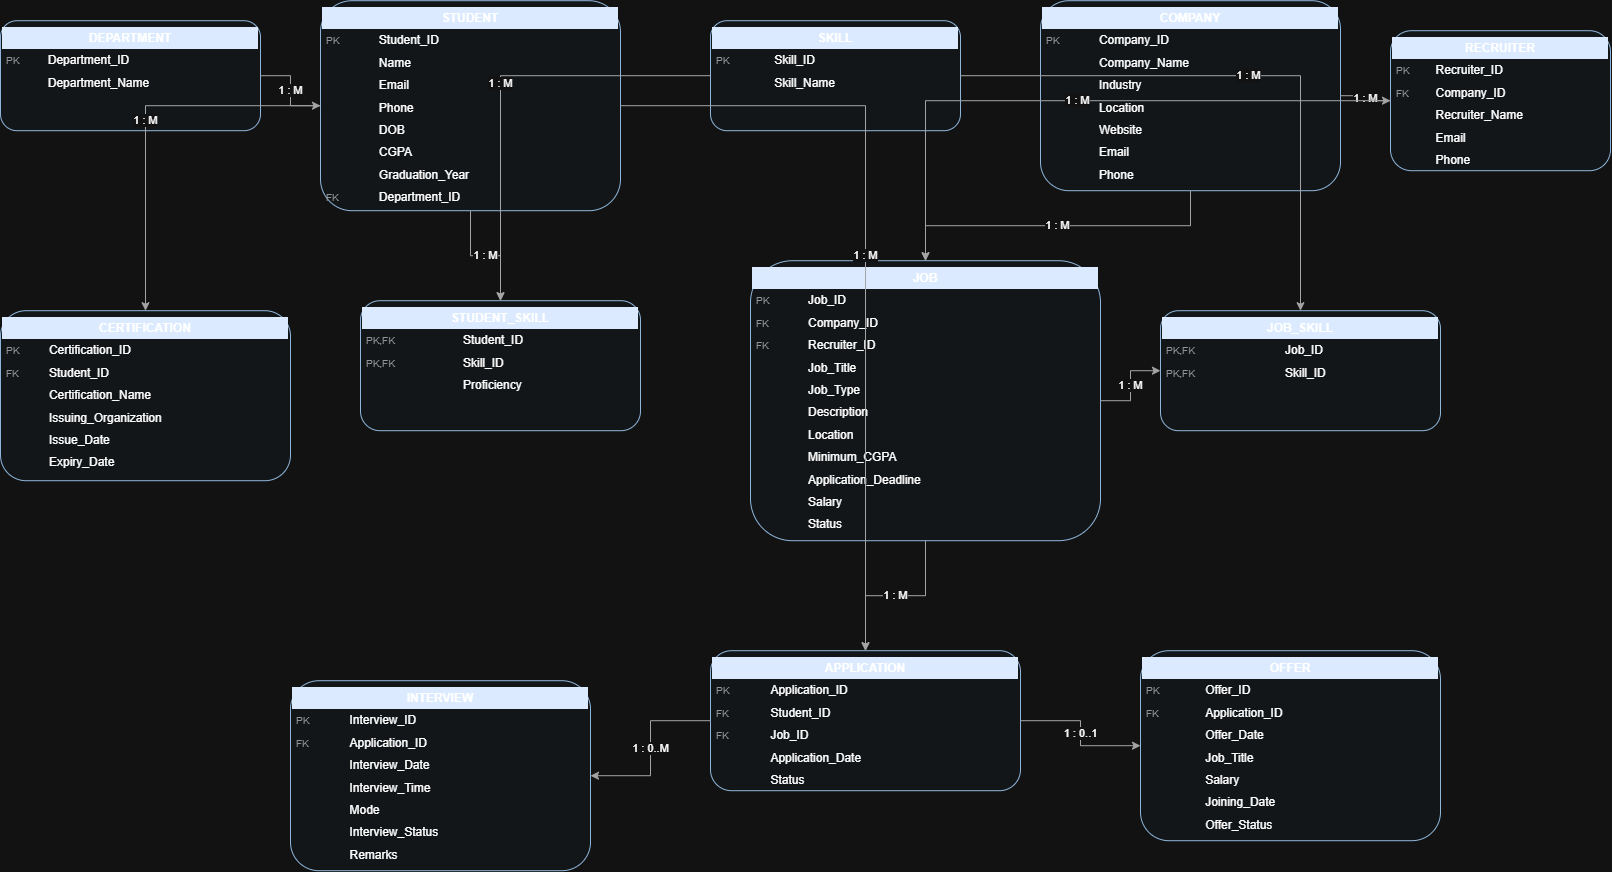

The diagram above was exported from draw.io. Its source (the exported page's mxGraphModel, read from the mxfile embedded in the PNG):
<mxGraphModel dx="1717" dy="937" grid="1" gridSize="10" guides="1" tooltips="1" connect="1" arrows="1" fold="1" page="1" pageScale="1" pageWidth="1700" pageHeight="1250" math="0" shadow="0">
  <root>
    <mxCell id="0" />
    <mxCell id="1" parent="0" />
    <mxCell id="e10" parent="1" style="rounded=1;whiteSpace=wrap;html=1;strokeColor=#1f4e79;fillColor=#f8fbff;align=left;verticalAlign=top;" value="&lt;table border=&quot;0&quot; cellpadding=&quot;4&quot; cellspacing=&quot;0&quot; width=&quot;256&quot;&gt;&lt;tr&gt;&lt;td colspan=&quot;2&quot; bgcolor=&quot;#dbeafe&quot; align=&quot;center&quot;&gt;&lt;b&gt;DEPARTMENT&lt;/b&gt;&lt;/td&gt;&lt;/tr&gt;&lt;tr&gt;&lt;td align=&quot;left&quot;&gt;&lt;font color=&quot;#666666&quot; style=&quot;font-size:10px&quot;&gt;PK&lt;/font&gt;&lt;/td&gt;&lt;td align=&quot;left&quot;&gt;Department_ID&lt;/td&gt;&lt;/tr&gt;&lt;tr&gt;&lt;td&gt;&lt;/td&gt;&lt;td align=&quot;left&quot;&gt;Department_Name&lt;/td&gt;&lt;/tr&gt;&lt;/table&gt;" vertex="1">
      <mxGeometry height="110" width="260" x="50" y="60" as="geometry" />
    </mxCell>
    <mxCell id="e11" parent="1" style="rounded=1;whiteSpace=wrap;html=1;strokeColor=#1f4e79;fillColor=#f8fbff;align=left;verticalAlign=top;" value="&lt;table border=&quot;0&quot; cellpadding=&quot;4&quot; cellspacing=&quot;0&quot; width=&quot;296&quot;&gt;&lt;tr&gt;&lt;td colspan=&quot;2&quot; bgcolor=&quot;#dbeafe&quot; align=&quot;center&quot;&gt;&lt;b&gt;STUDENT&lt;/b&gt;&lt;/td&gt;&lt;/tr&gt;&lt;tr&gt;&lt;td align=&quot;left&quot;&gt;&lt;font color=&quot;#666666&quot; style=&quot;font-size:10px&quot;&gt;PK&lt;/font&gt;&lt;/td&gt;&lt;td align=&quot;left&quot;&gt;Student_ID&lt;/td&gt;&lt;/tr&gt;&lt;tr&gt;&lt;td&gt;&lt;/td&gt;&lt;td align=&quot;left&quot;&gt;Name&lt;/td&gt;&lt;/tr&gt;&lt;tr&gt;&lt;td&gt;&lt;/td&gt;&lt;td align=&quot;left&quot;&gt;Email&lt;/td&gt;&lt;/tr&gt;&lt;tr&gt;&lt;td&gt;&lt;/td&gt;&lt;td align=&quot;left&quot;&gt;Phone&lt;/td&gt;&lt;/tr&gt;&lt;tr&gt;&lt;td&gt;&lt;/td&gt;&lt;td align=&quot;left&quot;&gt;DOB&lt;/td&gt;&lt;/tr&gt;&lt;tr&gt;&lt;td&gt;&lt;/td&gt;&lt;td align=&quot;left&quot;&gt;CGPA&lt;/td&gt;&lt;/tr&gt;&lt;tr&gt;&lt;td&gt;&lt;/td&gt;&lt;td align=&quot;left&quot;&gt;Graduation_Year&lt;/td&gt;&lt;/tr&gt;&lt;tr&gt;&lt;td align=&quot;left&quot;&gt;&lt;font color=&quot;#666666&quot; style=&quot;font-size:10px&quot;&gt;FK&lt;/font&gt;&lt;/td&gt;&lt;td align=&quot;left&quot;&gt;Department_ID&lt;/td&gt;&lt;/tr&gt;&lt;/table&gt;" vertex="1">
      <mxGeometry height="210" width="300" x="370" y="40" as="geometry" />
    </mxCell>
    <mxCell id="e12" parent="1" style="rounded=1;whiteSpace=wrap;html=1;strokeColor=#1f4e79;fillColor=#f8fbff;align=left;verticalAlign=top;" value="&lt;table border=&quot;0&quot; cellpadding=&quot;4&quot; cellspacing=&quot;0&quot; width=&quot;246&quot;&gt;&lt;tr&gt;&lt;td colspan=&quot;2&quot; bgcolor=&quot;#dbeafe&quot; align=&quot;center&quot;&gt;&lt;b&gt;SKILL&lt;/b&gt;&lt;/td&gt;&lt;/tr&gt;&lt;tr&gt;&lt;td align=&quot;left&quot;&gt;&lt;font color=&quot;#666666&quot; style=&quot;font-size:10px&quot;&gt;PK&lt;/font&gt;&lt;/td&gt;&lt;td align=&quot;left&quot;&gt;Skill_ID&lt;/td&gt;&lt;/tr&gt;&lt;tr&gt;&lt;td&gt;&lt;/td&gt;&lt;td align=&quot;left&quot;&gt;Skill_Name&lt;/td&gt;&lt;/tr&gt;&lt;/table&gt;" vertex="1">
      <mxGeometry height="110" width="250" x="760" y="60" as="geometry" />
    </mxCell>
    <mxCell id="e13" parent="1" style="rounded=1;whiteSpace=wrap;html=1;strokeColor=#1f4e79;fillColor=#f8fbff;align=left;verticalAlign=top;" value="&lt;table border=&quot;0&quot; cellpadding=&quot;4&quot; cellspacing=&quot;0&quot; width=&quot;296&quot;&gt;&lt;tr&gt;&lt;td colspan=&quot;2&quot; bgcolor=&quot;#dbeafe&quot; align=&quot;center&quot;&gt;&lt;b&gt;COMPANY&lt;/b&gt;&lt;/td&gt;&lt;/tr&gt;&lt;tr&gt;&lt;td align=&quot;left&quot;&gt;&lt;font color=&quot;#666666&quot; style=&quot;font-size:10px&quot;&gt;PK&lt;/font&gt;&lt;/td&gt;&lt;td align=&quot;left&quot;&gt;Company_ID&lt;/td&gt;&lt;/tr&gt;&lt;tr&gt;&lt;td&gt;&lt;/td&gt;&lt;td align=&quot;left&quot;&gt;Company_Name&lt;/td&gt;&lt;/tr&gt;&lt;tr&gt;&lt;td&gt;&lt;/td&gt;&lt;td align=&quot;left&quot;&gt;Industry&lt;/td&gt;&lt;/tr&gt;&lt;tr&gt;&lt;td&gt;&lt;/td&gt;&lt;td align=&quot;left&quot;&gt;Location&lt;/td&gt;&lt;/tr&gt;&lt;tr&gt;&lt;td&gt;&lt;/td&gt;&lt;td align=&quot;left&quot;&gt;Website&lt;/td&gt;&lt;/tr&gt;&lt;tr&gt;&lt;td&gt;&lt;/td&gt;&lt;td align=&quot;left&quot;&gt;Email&lt;/td&gt;&lt;/tr&gt;&lt;tr&gt;&lt;td&gt;&lt;/td&gt;&lt;td align=&quot;left&quot;&gt;Phone&lt;/td&gt;&lt;/tr&gt;&lt;/table&gt;" vertex="1">
      <mxGeometry height="190" width="300" x="1090" y="40" as="geometry" />
    </mxCell>
    <mxCell id="e14" parent="1" style="rounded=1;whiteSpace=wrap;html=1;strokeColor=#1f4e79;fillColor=#f8fbff;align=left;verticalAlign=top;" value="&lt;table border=&quot;0&quot; cellpadding=&quot;4&quot; cellspacing=&quot;0&quot; width=&quot;216&quot;&gt;&lt;tr&gt;&lt;td colspan=&quot;2&quot; bgcolor=&quot;#dbeafe&quot; align=&quot;center&quot;&gt;&lt;b&gt;RECRUITER&lt;/b&gt;&lt;/td&gt;&lt;/tr&gt;&lt;tr&gt;&lt;td align=&quot;left&quot;&gt;&lt;font color=&quot;#666666&quot; style=&quot;font-size:10px&quot;&gt;PK&lt;/font&gt;&lt;/td&gt;&lt;td align=&quot;left&quot;&gt;Recruiter_ID&lt;/td&gt;&lt;/tr&gt;&lt;tr&gt;&lt;td align=&quot;left&quot;&gt;&lt;font color=&quot;#666666&quot; style=&quot;font-size:10px&quot;&gt;FK&lt;/font&gt;&lt;/td&gt;&lt;td align=&quot;left&quot;&gt;Company_ID&lt;/td&gt;&lt;/tr&gt;&lt;tr&gt;&lt;td&gt;&lt;/td&gt;&lt;td align=&quot;left&quot;&gt;Recruiter_Name&lt;/td&gt;&lt;/tr&gt;&lt;tr&gt;&lt;td&gt;&lt;/td&gt;&lt;td align=&quot;left&quot;&gt;Email&lt;/td&gt;&lt;/tr&gt;&lt;tr&gt;&lt;td&gt;&lt;/td&gt;&lt;td align=&quot;left&quot;&gt;Phone&lt;/td&gt;&lt;/tr&gt;&lt;/table&gt;" vertex="1">
      <mxGeometry height="140" width="220" x="1440" y="70" as="geometry" />
    </mxCell>
    <mxCell id="e15" parent="1" style="rounded=1;whiteSpace=wrap;html=1;strokeColor=#1f4e79;fillColor=#f8fbff;align=left;verticalAlign=top;" value="&lt;table border=&quot;0&quot; cellpadding=&quot;4&quot; cellspacing=&quot;0&quot; width=&quot;286&quot;&gt;&lt;tr&gt;&lt;td colspan=&quot;2&quot; bgcolor=&quot;#dbeafe&quot; align=&quot;center&quot;&gt;&lt;b&gt;CERTIFICATION&lt;/b&gt;&lt;/td&gt;&lt;/tr&gt;&lt;tr&gt;&lt;td align=&quot;left&quot;&gt;&lt;font color=&quot;#666666&quot; style=&quot;font-size:10px&quot;&gt;PK&lt;/font&gt;&lt;/td&gt;&lt;td align=&quot;left&quot;&gt;Certification_ID&lt;/td&gt;&lt;/tr&gt;&lt;tr&gt;&lt;td align=&quot;left&quot;&gt;&lt;font color=&quot;#666666&quot; style=&quot;font-size:10px&quot;&gt;FK&lt;/font&gt;&lt;/td&gt;&lt;td align=&quot;left&quot;&gt;Student_ID&lt;/td&gt;&lt;/tr&gt;&lt;tr&gt;&lt;td&gt;&lt;/td&gt;&lt;td align=&quot;left&quot;&gt;Certification_Name&lt;/td&gt;&lt;/tr&gt;&lt;tr&gt;&lt;td&gt;&lt;/td&gt;&lt;td align=&quot;left&quot;&gt;Issuing_Organization&lt;/td&gt;&lt;/tr&gt;&lt;tr&gt;&lt;td&gt;&lt;/td&gt;&lt;td align=&quot;left&quot;&gt;Issue_Date&lt;/td&gt;&lt;/tr&gt;&lt;tr&gt;&lt;td&gt;&lt;/td&gt;&lt;td align=&quot;left&quot;&gt;Expiry_Date&lt;/td&gt;&lt;/tr&gt;&lt;/table&gt;" vertex="1">
      <mxGeometry height="170" width="290" x="50" y="350" as="geometry" />
    </mxCell>
    <mxCell id="e16" parent="1" style="rounded=1;whiteSpace=wrap;html=1;strokeColor=#1f4e79;fillColor=#f8fbff;align=left;verticalAlign=top;" value="&lt;table border=&quot;0&quot; cellpadding=&quot;4&quot; cellspacing=&quot;0&quot; width=&quot;276&quot;&gt;&lt;tr&gt;&lt;td colspan=&quot;2&quot; bgcolor=&quot;#dbeafe&quot; align=&quot;center&quot;&gt;&lt;b&gt;STUDENT_SKILL&lt;/b&gt;&lt;/td&gt;&lt;/tr&gt;&lt;tr&gt;&lt;td align=&quot;left&quot;&gt;&lt;font color=&quot;#666666&quot; style=&quot;font-size:10px&quot;&gt;PK,FK&lt;/font&gt;&lt;/td&gt;&lt;td align=&quot;left&quot;&gt;Student_ID&lt;/td&gt;&lt;/tr&gt;&lt;tr&gt;&lt;td align=&quot;left&quot;&gt;&lt;font color=&quot;#666666&quot; style=&quot;font-size:10px&quot;&gt;PK,FK&lt;/font&gt;&lt;/td&gt;&lt;td align=&quot;left&quot;&gt;Skill_ID&lt;/td&gt;&lt;/tr&gt;&lt;tr&gt;&lt;td&gt;&lt;/td&gt;&lt;td align=&quot;left&quot;&gt;Proficiency&lt;/td&gt;&lt;/tr&gt;&lt;/table&gt;" vertex="1">
      <mxGeometry height="130" width="280" x="410" y="340" as="geometry" />
    </mxCell>
    <mxCell id="e17" parent="1" style="rounded=1;whiteSpace=wrap;html=1;strokeColor=#1f4e79;fillColor=#f8fbff;align=left;verticalAlign=top;" value="&lt;table border=&quot;0&quot; cellpadding=&quot;4&quot; cellspacing=&quot;0&quot; width=&quot;346&quot;&gt;&lt;tr&gt;&lt;td colspan=&quot;2&quot; bgcolor=&quot;#dbeafe&quot; align=&quot;center&quot;&gt;&lt;b&gt;JOB&lt;/b&gt;&lt;/td&gt;&lt;/tr&gt;&lt;tr&gt;&lt;td align=&quot;left&quot;&gt;&lt;font color=&quot;#666666&quot; style=&quot;font-size:10px&quot;&gt;PK&lt;/font&gt;&lt;/td&gt;&lt;td align=&quot;left&quot;&gt;Job_ID&lt;/td&gt;&lt;/tr&gt;&lt;tr&gt;&lt;td align=&quot;left&quot;&gt;&lt;font color=&quot;#666666&quot; style=&quot;font-size:10px&quot;&gt;FK&lt;/font&gt;&lt;/td&gt;&lt;td align=&quot;left&quot;&gt;Company_ID&lt;/td&gt;&lt;/tr&gt;&lt;tr&gt;&lt;td align=&quot;left&quot;&gt;&lt;font color=&quot;#666666&quot; style=&quot;font-size:10px&quot;&gt;FK&lt;/font&gt;&lt;/td&gt;&lt;td align=&quot;left&quot;&gt;Recruiter_ID&lt;/td&gt;&lt;/tr&gt;&lt;tr&gt;&lt;td&gt;&lt;/td&gt;&lt;td align=&quot;left&quot;&gt;Job_Title&lt;/td&gt;&lt;/tr&gt;&lt;tr&gt;&lt;td&gt;&lt;/td&gt;&lt;td align=&quot;left&quot;&gt;Job_Type&lt;/td&gt;&lt;/tr&gt;&lt;tr&gt;&lt;td&gt;&lt;/td&gt;&lt;td align=&quot;left&quot;&gt;Description&lt;/td&gt;&lt;/tr&gt;&lt;tr&gt;&lt;td&gt;&lt;/td&gt;&lt;td align=&quot;left&quot;&gt;Location&lt;/td&gt;&lt;/tr&gt;&lt;tr&gt;&lt;td&gt;&lt;/td&gt;&lt;td align=&quot;left&quot;&gt;Minimum_CGPA&lt;/td&gt;&lt;/tr&gt;&lt;tr&gt;&lt;td&gt;&lt;/td&gt;&lt;td align=&quot;left&quot;&gt;Application_Deadline&lt;/td&gt;&lt;/tr&gt;&lt;tr&gt;&lt;td&gt;&lt;/td&gt;&lt;td align=&quot;left&quot;&gt;Salary&lt;/td&gt;&lt;/tr&gt;&lt;tr&gt;&lt;td&gt;&lt;/td&gt;&lt;td align=&quot;left&quot;&gt;Status&lt;/td&gt;&lt;/tr&gt;&lt;/table&gt;" vertex="1">
      <mxGeometry height="280" width="350" x="800" y="300" as="geometry" />
    </mxCell>
    <mxCell id="e18" parent="1" style="rounded=1;whiteSpace=wrap;html=1;strokeColor=#1f4e79;fillColor=#f8fbff;align=left;verticalAlign=top;" value="&lt;table border=&quot;0&quot; cellpadding=&quot;4&quot; cellspacing=&quot;0&quot; width=&quot;276&quot;&gt;&lt;tr&gt;&lt;td colspan=&quot;2&quot; bgcolor=&quot;#dbeafe&quot; align=&quot;center&quot;&gt;&lt;b&gt;JOB_SKILL&lt;/b&gt;&lt;/td&gt;&lt;/tr&gt;&lt;tr&gt;&lt;td align=&quot;left&quot;&gt;&lt;font color=&quot;#666666&quot; style=&quot;font-size:10px&quot;&gt;PK,FK&lt;/font&gt;&lt;/td&gt;&lt;td align=&quot;left&quot;&gt;Job_ID&lt;/td&gt;&lt;/tr&gt;&lt;tr&gt;&lt;td align=&quot;left&quot;&gt;&lt;font color=&quot;#666666&quot; style=&quot;font-size:10px&quot;&gt;PK,FK&lt;/font&gt;&lt;/td&gt;&lt;td align=&quot;left&quot;&gt;Skill_ID&lt;/td&gt;&lt;/tr&gt;&lt;/table&gt;" vertex="1">
      <mxGeometry height="120" width="280" x="1210" y="350" as="geometry" />
    </mxCell>
    <mxCell id="e19" parent="1" style="rounded=1;whiteSpace=wrap;html=1;strokeColor=#1f4e79;fillColor=#f8fbff;align=left;verticalAlign=top;" value="&lt;table border=&quot;0&quot; cellpadding=&quot;4&quot; cellspacing=&quot;0&quot; width=&quot;296&quot;&gt;&lt;tr&gt;&lt;td colspan=&quot;2&quot; bgcolor=&quot;#dbeafe&quot; align=&quot;center&quot;&gt;&lt;b&gt;INTERVIEW&lt;/b&gt;&lt;/td&gt;&lt;/tr&gt;&lt;tr&gt;&lt;td align=&quot;left&quot;&gt;&lt;font color=&quot;#666666&quot; style=&quot;font-size:10px&quot;&gt;PK&lt;/font&gt;&lt;/td&gt;&lt;td align=&quot;left&quot;&gt;Interview_ID&lt;/td&gt;&lt;/tr&gt;&lt;tr&gt;&lt;td align=&quot;left&quot;&gt;&lt;font color=&quot;#666666&quot; style=&quot;font-size:10px&quot;&gt;FK&lt;/font&gt;&lt;/td&gt;&lt;td align=&quot;left&quot;&gt;Application_ID&lt;/td&gt;&lt;/tr&gt;&lt;tr&gt;&lt;td&gt;&lt;/td&gt;&lt;td align=&quot;left&quot;&gt;Interview_Date&lt;/td&gt;&lt;/tr&gt;&lt;tr&gt;&lt;td&gt;&lt;/td&gt;&lt;td align=&quot;left&quot;&gt;Interview_Time&lt;/td&gt;&lt;/tr&gt;&lt;tr&gt;&lt;td&gt;&lt;/td&gt;&lt;td align=&quot;left&quot;&gt;Mode&lt;/td&gt;&lt;/tr&gt;&lt;tr&gt;&lt;td&gt;&lt;/td&gt;&lt;td align=&quot;left&quot;&gt;Interview_Status&lt;/td&gt;&lt;/tr&gt;&lt;tr&gt;&lt;td&gt;&lt;/td&gt;&lt;td align=&quot;left&quot;&gt;Remarks&lt;/td&gt;&lt;/tr&gt;&lt;/table&gt;" vertex="1">
      <mxGeometry height="190" width="300" x="340" y="720" as="geometry" />
    </mxCell>
    <mxCell id="e20" parent="1" style="rounded=1;whiteSpace=wrap;html=1;strokeColor=#1f4e79;fillColor=#f8fbff;align=left;verticalAlign=top;" value="&lt;table border=&quot;0&quot; cellpadding=&quot;4&quot; cellspacing=&quot;0&quot; width=&quot;306&quot;&gt;&lt;tr&gt;&lt;td colspan=&quot;2&quot; bgcolor=&quot;#dbeafe&quot; align=&quot;center&quot;&gt;&lt;b&gt;APPLICATION&lt;/b&gt;&lt;/td&gt;&lt;/tr&gt;&lt;tr&gt;&lt;td align=&quot;left&quot;&gt;&lt;font color=&quot;#666666&quot; style=&quot;font-size:10px&quot;&gt;PK&lt;/font&gt;&lt;/td&gt;&lt;td align=&quot;left&quot;&gt;Application_ID&lt;/td&gt;&lt;/tr&gt;&lt;tr&gt;&lt;td align=&quot;left&quot;&gt;&lt;font color=&quot;#666666&quot; style=&quot;font-size:10px&quot;&gt;FK&lt;/font&gt;&lt;/td&gt;&lt;td align=&quot;left&quot;&gt;Student_ID&lt;/td&gt;&lt;/tr&gt;&lt;tr&gt;&lt;td align=&quot;left&quot;&gt;&lt;font color=&quot;#666666&quot; style=&quot;font-size:10px&quot;&gt;FK&lt;/font&gt;&lt;/td&gt;&lt;td align=&quot;left&quot;&gt;Job_ID&lt;/td&gt;&lt;/tr&gt;&lt;tr&gt;&lt;td&gt;&lt;/td&gt;&lt;td align=&quot;left&quot;&gt;Application_Date&lt;/td&gt;&lt;/tr&gt;&lt;tr&gt;&lt;td&gt;&lt;/td&gt;&lt;td align=&quot;left&quot;&gt;Status&lt;/td&gt;&lt;/tr&gt;&lt;/table&gt;" vertex="1">
      <mxGeometry height="140" width="310" x="760" y="690" as="geometry" />
    </mxCell>
    <mxCell id="e21" parent="1" style="rounded=1;whiteSpace=wrap;html=1;strokeColor=#1f4e79;fillColor=#f8fbff;align=left;verticalAlign=top;" value="&lt;table border=&quot;0&quot; cellpadding=&quot;4&quot; cellspacing=&quot;0&quot; width=&quot;296&quot;&gt;&lt;tr&gt;&lt;td colspan=&quot;2&quot; bgcolor=&quot;#dbeafe&quot; align=&quot;center&quot;&gt;&lt;b&gt;OFFER&lt;/b&gt;&lt;/td&gt;&lt;/tr&gt;&lt;tr&gt;&lt;td align=&quot;left&quot;&gt;&lt;font color=&quot;#666666&quot; style=&quot;font-size:10px&quot;&gt;PK&lt;/font&gt;&lt;/td&gt;&lt;td align=&quot;left&quot;&gt;Offer_ID&lt;/td&gt;&lt;/tr&gt;&lt;tr&gt;&lt;td align=&quot;left&quot;&gt;&lt;font color=&quot;#666666&quot; style=&quot;font-size:10px&quot;&gt;FK&lt;/font&gt;&lt;/td&gt;&lt;td align=&quot;left&quot;&gt;Application_ID&lt;/td&gt;&lt;/tr&gt;&lt;tr&gt;&lt;td&gt;&lt;/td&gt;&lt;td align=&quot;left&quot;&gt;Offer_Date&lt;/td&gt;&lt;/tr&gt;&lt;tr&gt;&lt;td&gt;&lt;/td&gt;&lt;td align=&quot;left&quot;&gt;Job_Title&lt;/td&gt;&lt;/tr&gt;&lt;tr&gt;&lt;td&gt;&lt;/td&gt;&lt;td align=&quot;left&quot;&gt;Salary&lt;/td&gt;&lt;/tr&gt;&lt;tr&gt;&lt;td&gt;&lt;/td&gt;&lt;td align=&quot;left&quot;&gt;Joining_Date&lt;/td&gt;&lt;/tr&gt;&lt;tr&gt;&lt;td&gt;&lt;/td&gt;&lt;td align=&quot;left&quot;&gt;Offer_Status&lt;/td&gt;&lt;/tr&gt;&lt;/table&gt;" vertex="1">
      <mxGeometry height="190" width="300" x="1190" y="690" as="geometry" />
    </mxCell>
    <mxCell id="r100" edge="1" parent="1" source="e10" style="edgeStyle=orthogonalEdgeStyle;rounded=0;orthogonalLoop=1;jettySize=auto;html=1;strokeColor=#555555;fontSize=11;labelBackgroundColor=#ffffff;" target="e11" value="1 : M">
      <mxGeometry relative="1" as="geometry" />
    </mxCell>
    <mxCell id="r101" edge="1" parent="1" source="e11" style="edgeStyle=orthogonalEdgeStyle;rounded=0;orthogonalLoop=1;jettySize=auto;html=1;strokeColor=#555555;fontSize=11;labelBackgroundColor=#ffffff;" target="e15" value="1 : M">
      <mxGeometry relative="1" as="geometry" />
    </mxCell>
    <mxCell id="r102" edge="1" parent="1" source="e11" style="edgeStyle=orthogonalEdgeStyle;rounded=0;orthogonalLoop=1;jettySize=auto;html=1;strokeColor=#555555;fontSize=11;labelBackgroundColor=#ffffff;" target="e16" value="1 : M">
      <mxGeometry relative="1" as="geometry">
        <mxPoint as="offset" />
      </mxGeometry>
    </mxCell>
    <mxCell id="r103" edge="1" parent="1" source="e12" style="edgeStyle=orthogonalEdgeStyle;rounded=0;orthogonalLoop=1;jettySize=auto;html=1;strokeColor=#555555;fontSize=11;labelBackgroundColor=#ffffff;" target="e16" value="1 : M">
      <mxGeometry relative="1" as="geometry" />
    </mxCell>
    <mxCell id="r104" edge="1" parent="1" source="e13" style="edgeStyle=orthogonalEdgeStyle;rounded=0;orthogonalLoop=1;jettySize=auto;html=1;strokeColor=#555555;fontSize=11;labelBackgroundColor=#ffffff;" target="e14" value="1 : M">
      <mxGeometry relative="1" as="geometry" />
    </mxCell>
    <mxCell id="r105" edge="1" parent="1" source="e13" style="edgeStyle=orthogonalEdgeStyle;rounded=0;orthogonalLoop=1;jettySize=auto;html=1;strokeColor=#555555;fontSize=11;labelBackgroundColor=#ffffff;" target="e17" value="1 : M">
      <mxGeometry relative="1" as="geometry" />
    </mxCell>
    <mxCell id="r106" edge="1" parent="1" source="e14" style="edgeStyle=orthogonalEdgeStyle;rounded=0;orthogonalLoop=1;jettySize=auto;html=1;strokeColor=#555555;fontSize=11;labelBackgroundColor=#ffffff;" target="e17" value="1 : M">
      <mxGeometry relative="1" as="geometry" />
    </mxCell>
    <mxCell id="r107" edge="1" parent="1" source="e17" style="edgeStyle=orthogonalEdgeStyle;rounded=0;orthogonalLoop=1;jettySize=auto;html=1;strokeColor=#555555;fontSize=11;labelBackgroundColor=#ffffff;" target="e18" value="1 : M">
      <mxGeometry relative="1" as="geometry" />
    </mxCell>
    <mxCell id="r108" edge="1" parent="1" source="e12" style="edgeStyle=orthogonalEdgeStyle;rounded=0;orthogonalLoop=1;jettySize=auto;html=1;strokeColor=#555555;fontSize=11;labelBackgroundColor=#ffffff;" target="e18" value="1 : M">
      <mxGeometry relative="1" as="geometry" />
    </mxCell>
    <mxCell id="r109" edge="1" parent="1" source="e11" style="edgeStyle=orthogonalEdgeStyle;rounded=0;orthogonalLoop=1;jettySize=auto;html=1;strokeColor=#555555;fontSize=11;labelBackgroundColor=#ffffff;" target="e20" value="1 : M">
      <mxGeometry relative="1" as="geometry" />
    </mxCell>
    <mxCell id="r110" edge="1" parent="1" source="e17" style="edgeStyle=orthogonalEdgeStyle;rounded=0;orthogonalLoop=1;jettySize=auto;html=1;strokeColor=#555555;fontSize=11;labelBackgroundColor=#ffffff;" target="e20" value="1 : M">
      <mxGeometry relative="1" as="geometry" />
    </mxCell>
    <mxCell id="r111" edge="1" parent="1" source="e20" style="edgeStyle=orthogonalEdgeStyle;rounded=0;orthogonalLoop=1;jettySize=auto;html=1;strokeColor=#555555;fontSize=11;labelBackgroundColor=#ffffff;" target="e19" value="1 : 0..M">
      <mxGeometry relative="1" as="geometry" />
    </mxCell>
    <mxCell id="r112" edge="1" parent="1" source="e20" style="edgeStyle=orthogonalEdgeStyle;rounded=0;orthogonalLoop=1;jettySize=auto;html=1;strokeColor=#555555;fontSize=11;labelBackgroundColor=#ffffff;" target="e21" value="1 : 0..1">
      <mxGeometry relative="1" as="geometry" />
    </mxCell>
  </root>
</mxGraphModel>